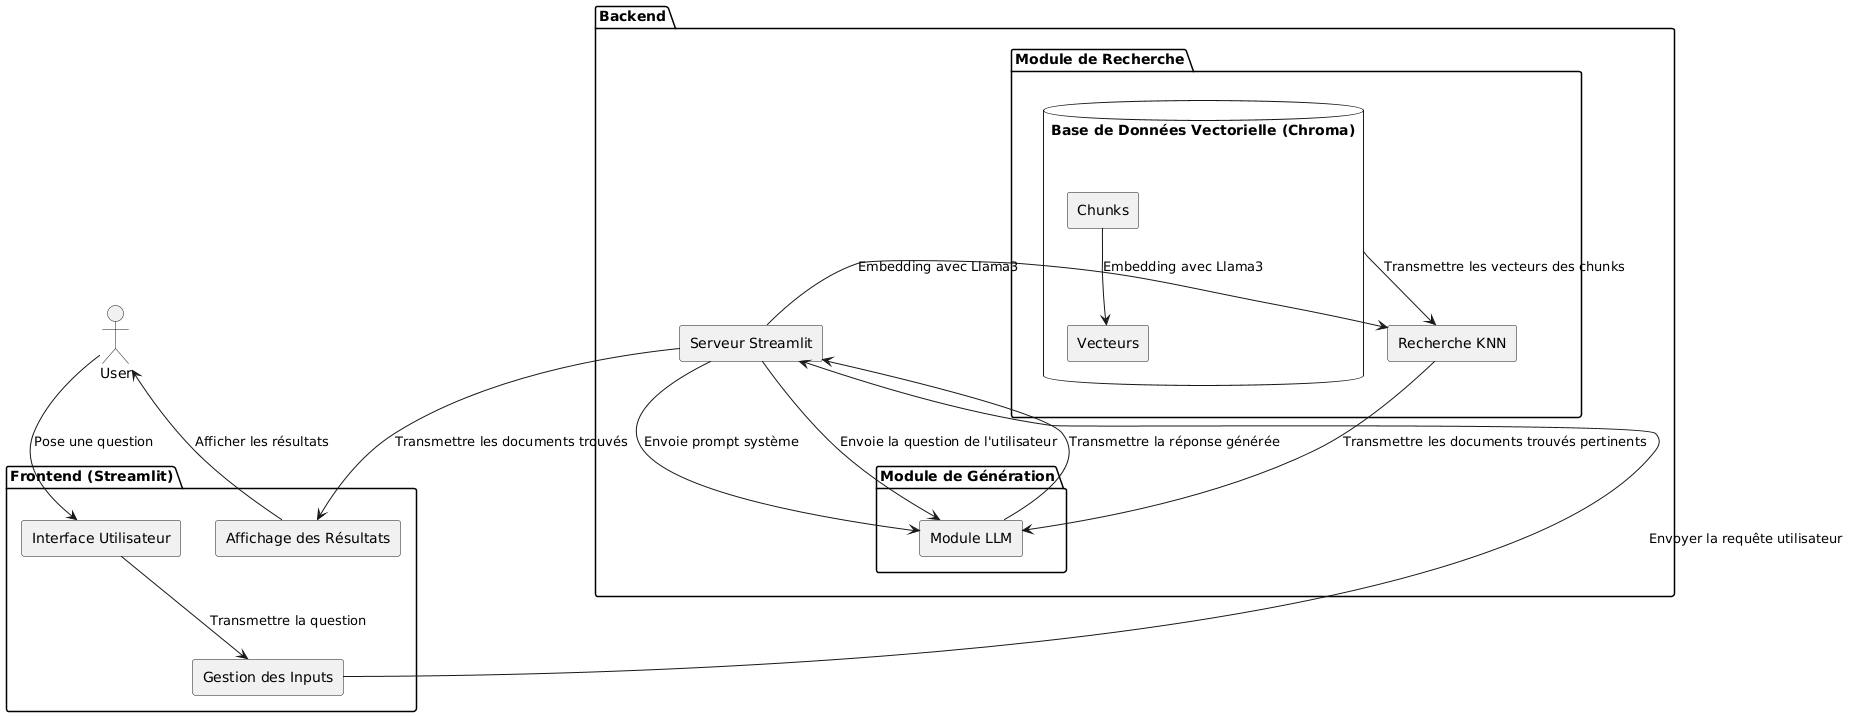

The diagram above was rendered by PlantUML. Its source (embedded in the PNG):
@startuml
skinparam componentStyle rectangle

actor User


package "Frontend (Streamlit)" {
    [Interface Utilisateur] 
    [Gestion des Inputs] 
    [Affichage des Résultats]

    User --> [Interface Utilisateur] : Pose une question
    [Interface Utilisateur] --> [Gestion des Inputs] : Transmettre la question
    [Affichage des Résultats] --> User : Afficher les résultats
}

package "Backend" {
    [Serveur Streamlit]

    package "Module de Recherche" {
        [Recherche KNN]
        Database "Base de Données Vectorielle (Chroma)" {
            [Chunks]
            [Vecteurs]
        }
    }

    [Chunks] --> [Vecteurs] : Embedding avec Llama3

    package "Module de Génération" {
        [Module LLM]
    }

    [Serveur Streamlit] --> [Recherche KNN] : Embedding avec Llama3
  

    [Base de Données Vectorielle (Chroma)] --> [Recherche KNN] : Transmettre les vecteurs des chunks

    [Recherche KNN] --> [Module LLM] : Transmettre les documents trouvés pertinents
    [Serveur Streamlit] --> [Module LLM] : Envoie prompt système
    [Serveur Streamlit] --> [Module LLM] : Envoie la question de l'utilisateur

    [Module LLM] --> [Serveur Streamlit] : Transmettre la réponse générée
}

[Gestion des Inputs] --> [Serveur Streamlit] : Envoyer la requête utilisateur
[Serveur Streamlit] --> [Affichage des Résultats] : Transmettre les documents trouvés
@enduml